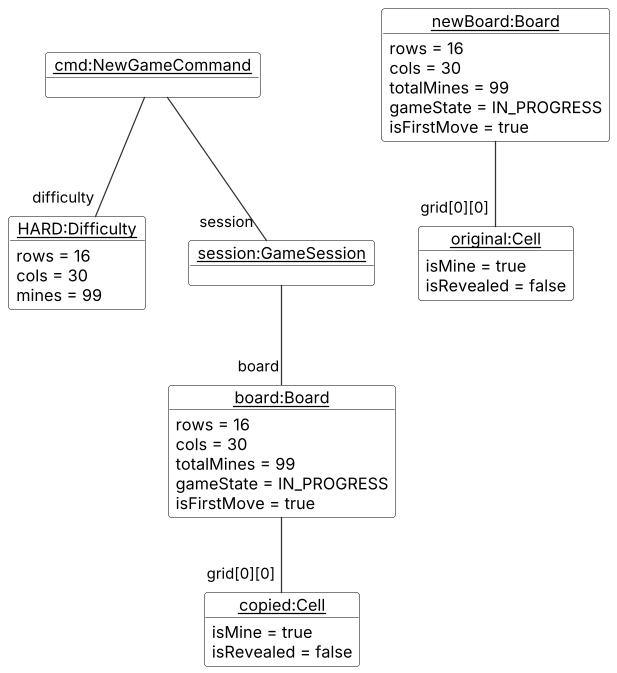

The diagram above was rendered by PlantUML. Its source (embedded in the PNG):
@startuml BoardObjectDiagram
!include style.puml

object "<u>cmd:NewGameCommand</u>" as cmd
object "<u>HARD:Difficulty</u>" as hard {
  rows = 16
  cols = 30
  mines = 99
}
object "<u>session:GameSession</u>" as session
object "<u>board:Board</u>" as board {
  rows = 16
  cols = 30
  totalMines = 99
  gameState = IN_PROGRESS
  isFirstMove = true
}
object "<u>newBoard:Board</u>" as newBoard {
  rows = 16
  cols = 30
  totalMines = 99
  gameState = IN_PROGRESS
  isFirstMove = true
}

cmd -- "difficulty" hard
cmd -- "session" session
object "<u>copied:Cell</u>" as copied {
  isMine = true
  isRevealed = false
}
object "<u>original:Cell</u>" as original {
  isMine = true
  isRevealed = false
}

session -- "board" board
board -- "grid[0][0]" copied
newBoard -- "grid[0][0]" original
@enduml